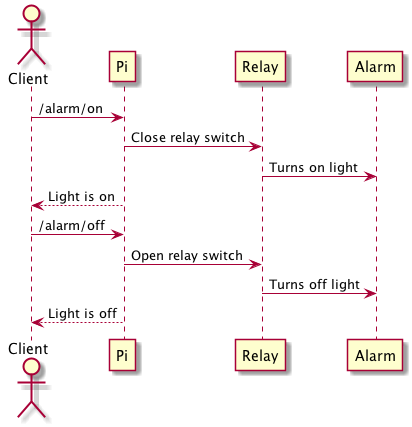

The diagram above was rendered by PlantUML. Its source (embedded in the PNG):
@startuml
actor Client

Client -> Pi: /alarm/on
Pi -> Relay: Close relay switch
Relay -> Alarm: Turns on light
Pi --> Client: Light is on

Client -> Pi: /alarm/off
Pi -> Relay: Open relay switch
Relay -> Alarm: Turns off light
Pi --> Client: Light is off

@enduml